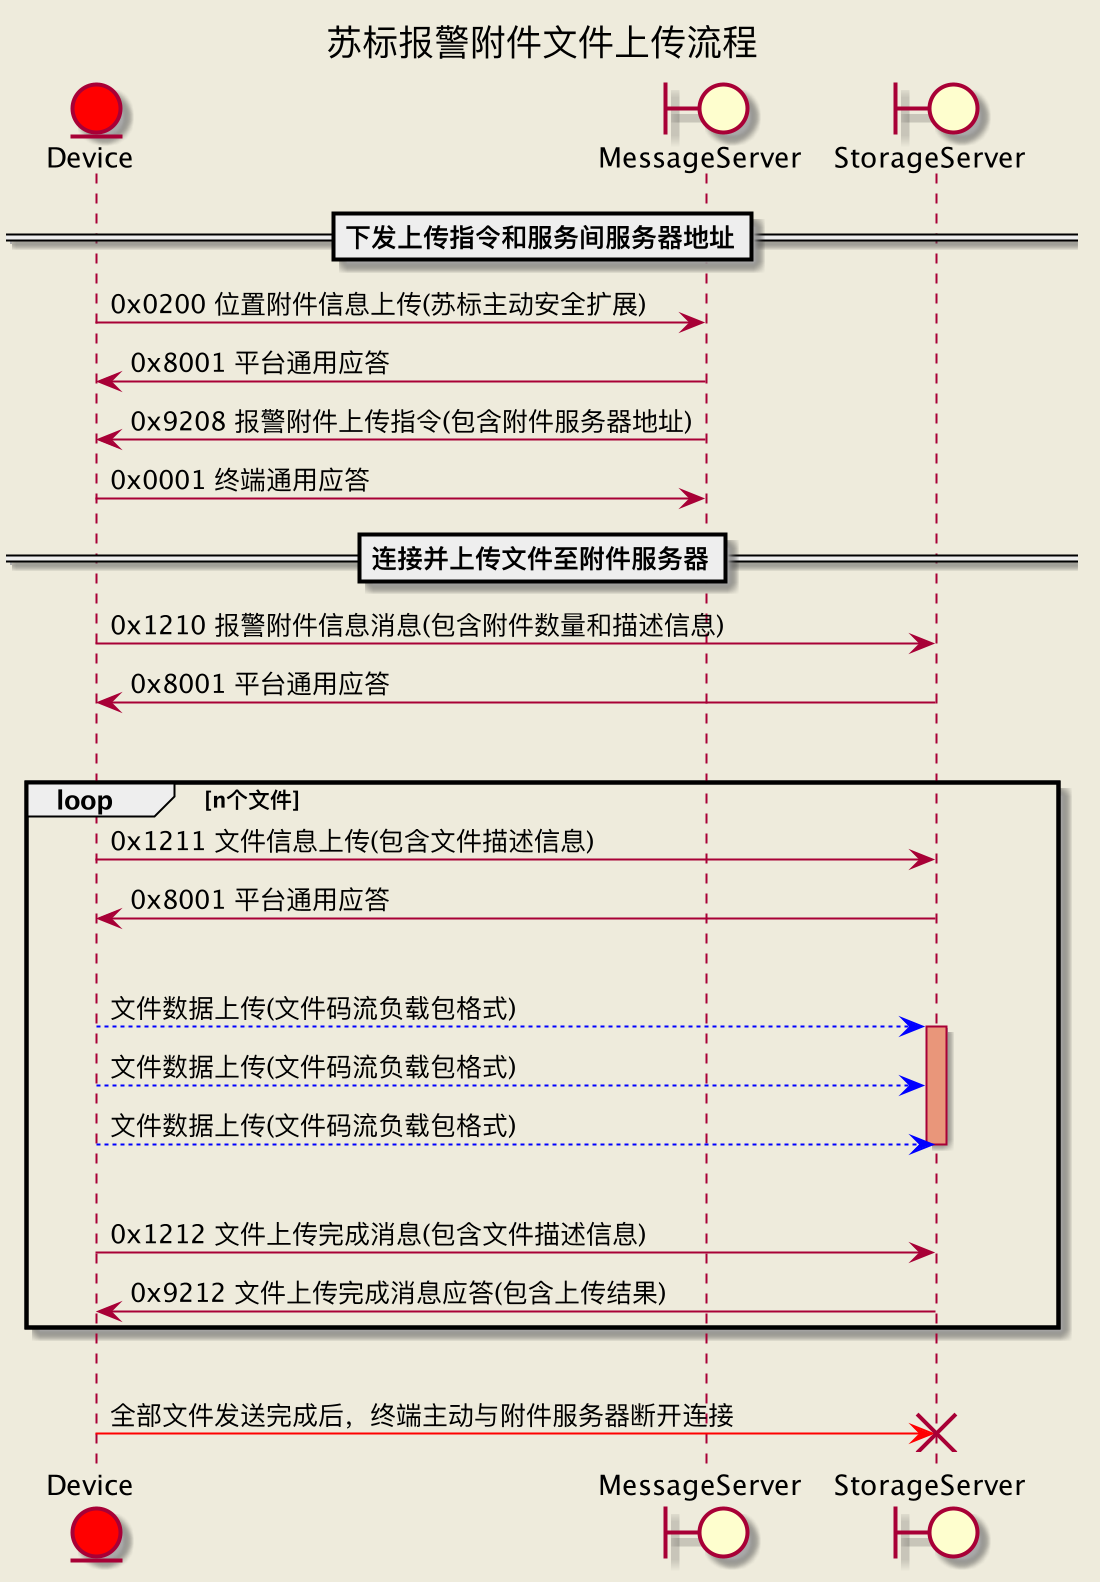

The diagram above was rendered by PlantUML. Its source (embedded in the PNG):
@startuml
skinparam backgroundColor #EEEBDC
skinparam handwritten false

title 苏标报警附件文件上传流程

entity Device #red
boundary MessageServer
boundary StorageServer

==下发上传指令和服务间服务器地址==

Device -> MessageServer : 0x0200 位置附件信息上传(苏标主动安全扩展)
MessageServer -> Device : 0x8001 平台通用应答
MessageServer -> Device : 0x9208 报警附件上传指令(包含附件服务器地址)
Device -> MessageServer : 0x0001 终端通用应答

==连接并上传文件至附件服务器==

Device -> StorageServer : 0x1210 报警附件信息消息(包含附件数量和描述信息)
StorageServer -> Device : 0x8001 平台通用应答
|||
loop n个文件
    Device -> StorageServer : 0x1211 文件信息上传(包含文件描述信息)
    StorageServer -> Device : 0x8001 平台通用应答
    |||
    Device -[#0000FF]-> StorageServer : 文件数据上传(文件码流负载包格式)
    activate StorageServer #DarkSalmon
    Device -[#0000FF]-> StorageServer : 文件数据上传(文件码流负载包格式)
    Device -[#0000FF]-> StorageServer : 文件数据上传(文件码流负载包格式)
    deactivate StorageServer
    |||
    Device -> StorageServer : 0x1212 文件上传完成消息(包含文件描述信息)
    StorageServer -> Device : 0x9212 文件上传完成消息应答(包含上传结果)
end
|||
Device -[#red]> StorageServer !! : 全部文件发送完成后，终端主动与附件服务器断开连接

@enduml